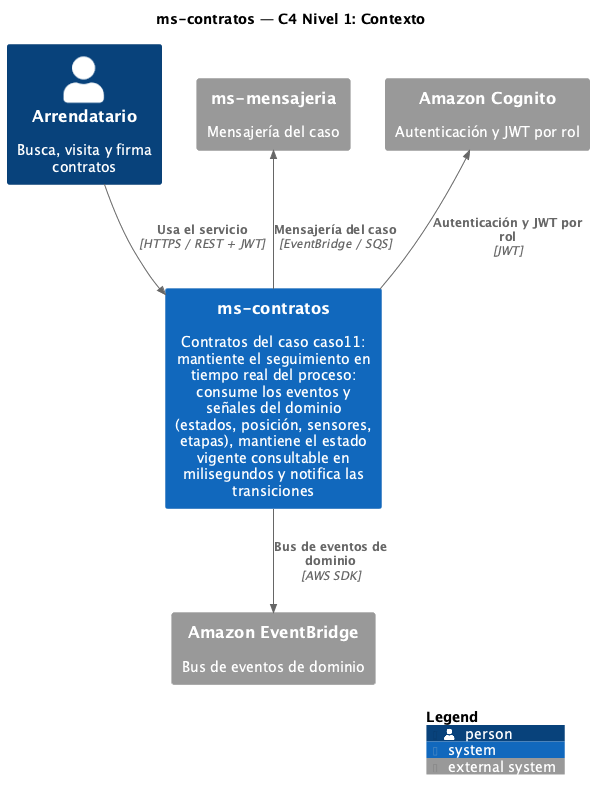

The diagram above was rendered by PlantUML. Its source (embedded in the PNG):
@startuml C4-1-Contexto
!include <C4/C4_Context>

title ms-contratos — C4 Nivel 1: Contexto

LAYOUT_WITH_LEGEND()

Person(actor, "Arrendatario", "Busca, visita y firma contratos")
System(sys, "ms-contratos", "Contratos del caso caso11: mantiente el seguimiento en tiempo real del proceso: consume los eventos y señales del dominio (estados, posición, sensores, etapas), mantiene el estado vigente consultable en milisegundos y notifica las transiciones")

System_Ext(notif, "ms-mensajeria", "Mensajería del caso")
System_Ext(cognito, "Amazon Cognito", "Autenticación y JWT por rol")
System_Ext(bus, "Amazon EventBridge", "Bus de eventos de dominio")

Rel(actor, sys, "Usa el servicio", "HTTPS / REST + JWT")
Rel_Back(notif, sys, "Mensajería del caso", "EventBridge / SQS")
Rel_Back(cognito, sys, "Autenticación y JWT por rol", "JWT")
Rel(sys, bus, "Bus de eventos de dominio", "AWS SDK")

SHOW_LEGEND()
@enduml